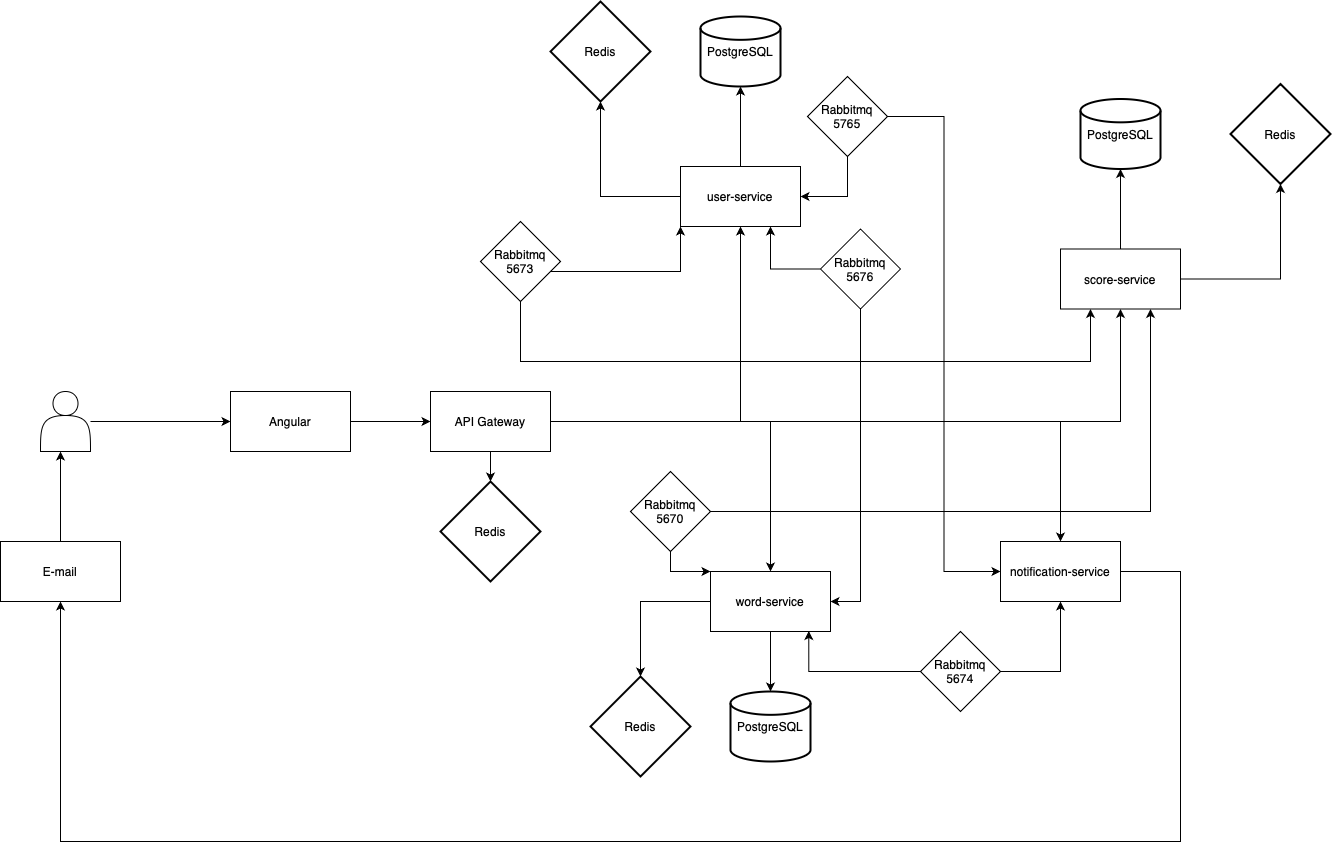

The diagram above was exported from draw.io. Its source (the exported page's mxGraphModel, read from the mxfile embedded in the PNG):
<mxGraphModel dx="1774" dy="2350" grid="1" gridSize="10" guides="1" tooltips="1" connect="1" arrows="1" fold="1" page="1" pageScale="1" pageWidth="827" pageHeight="1169" math="0" shadow="0">
  <root>
    <mxCell id="0" />
    <mxCell id="1" parent="0" />
    <mxCell id="bseXZLQlXA7UXcqvBOvF-27" style="edgeStyle=orthogonalEdgeStyle;rounded=0;orthogonalLoop=1;jettySize=auto;html=1;entryX=0;entryY=0.5;entryDx=0;entryDy=0;" edge="1" parent="1" source="bseXZLQlXA7UXcqvBOvF-2" target="bseXZLQlXA7UXcqvBOvF-3">
      <mxGeometry relative="1" as="geometry" />
    </mxCell>
    <mxCell id="bseXZLQlXA7UXcqvBOvF-2" value="Angular" style="rounded=0;whiteSpace=wrap;html=1;" vertex="1" parent="1">
      <mxGeometry x="250" y="330" width="120" height="60" as="geometry" />
    </mxCell>
    <mxCell id="bseXZLQlXA7UXcqvBOvF-28" style="edgeStyle=orthogonalEdgeStyle;rounded=0;orthogonalLoop=1;jettySize=auto;html=1;" edge="1" parent="1" source="bseXZLQlXA7UXcqvBOvF-3" target="bseXZLQlXA7UXcqvBOvF-7">
      <mxGeometry relative="1" as="geometry" />
    </mxCell>
    <mxCell id="bseXZLQlXA7UXcqvBOvF-29" style="edgeStyle=orthogonalEdgeStyle;rounded=0;orthogonalLoop=1;jettySize=auto;html=1;" edge="1" parent="1" source="bseXZLQlXA7UXcqvBOvF-3" target="bseXZLQlXA7UXcqvBOvF-8">
      <mxGeometry relative="1" as="geometry" />
    </mxCell>
    <mxCell id="bseXZLQlXA7UXcqvBOvF-30" style="edgeStyle=orthogonalEdgeStyle;rounded=0;orthogonalLoop=1;jettySize=auto;html=1;" edge="1" parent="1" source="bseXZLQlXA7UXcqvBOvF-3" target="bseXZLQlXA7UXcqvBOvF-10">
      <mxGeometry relative="1" as="geometry" />
    </mxCell>
    <mxCell id="bseXZLQlXA7UXcqvBOvF-31" style="edgeStyle=orthogonalEdgeStyle;rounded=0;orthogonalLoop=1;jettySize=auto;html=1;entryX=0.5;entryY=0;entryDx=0;entryDy=0;" edge="1" parent="1" source="bseXZLQlXA7UXcqvBOvF-3" target="bseXZLQlXA7UXcqvBOvF-9">
      <mxGeometry relative="1" as="geometry" />
    </mxCell>
    <mxCell id="bseXZLQlXA7UXcqvBOvF-37" value="" style="edgeStyle=orthogonalEdgeStyle;rounded=0;orthogonalLoop=1;jettySize=auto;html=1;" edge="1" parent="1" source="bseXZLQlXA7UXcqvBOvF-3" target="bseXZLQlXA7UXcqvBOvF-36">
      <mxGeometry relative="1" as="geometry" />
    </mxCell>
    <mxCell id="bseXZLQlXA7UXcqvBOvF-3" value="API Gateway" style="rounded=0;whiteSpace=wrap;html=1;" vertex="1" parent="1">
      <mxGeometry x="450" y="330" width="120" height="60" as="geometry" />
    </mxCell>
    <mxCell id="bseXZLQlXA7UXcqvBOvF-32" style="edgeStyle=orthogonalEdgeStyle;rounded=0;orthogonalLoop=1;jettySize=auto;html=1;entryX=0.5;entryY=1;entryDx=0;entryDy=0;entryPerimeter=0;" edge="1" parent="1" source="bseXZLQlXA7UXcqvBOvF-7" target="bseXZLQlXA7UXcqvBOvF-22">
      <mxGeometry relative="1" as="geometry">
        <mxPoint x="760" y="35" as="targetPoint" />
      </mxGeometry>
    </mxCell>
    <mxCell id="bseXZLQlXA7UXcqvBOvF-7" value="user-service" style="rounded=0;whiteSpace=wrap;html=1;" vertex="1" parent="1">
      <mxGeometry x="700" y="105" width="120" height="60" as="geometry" />
    </mxCell>
    <mxCell id="bseXZLQlXA7UXcqvBOvF-8" value="word-service" style="rounded=0;whiteSpace=wrap;html=1;" vertex="1" parent="1">
      <mxGeometry x="730" y="510" width="120" height="60" as="geometry" />
    </mxCell>
    <mxCell id="bseXZLQlXA7UXcqvBOvF-55" style="edgeStyle=orthogonalEdgeStyle;rounded=0;orthogonalLoop=1;jettySize=auto;html=1;exitX=1;exitY=0.5;exitDx=0;exitDy=0;" edge="1" parent="1" source="bseXZLQlXA7UXcqvBOvF-9">
      <mxGeometry relative="1" as="geometry">
        <mxPoint x="80" y="540" as="targetPoint" />
        <Array as="points">
          <mxPoint x="1200" y="510" />
          <mxPoint x="1200" y="780" />
          <mxPoint x="80" y="780" />
        </Array>
      </mxGeometry>
    </mxCell>
    <mxCell id="bseXZLQlXA7UXcqvBOvF-9" value="notification-service" style="rounded=0;whiteSpace=wrap;html=1;" vertex="1" parent="1">
      <mxGeometry x="1020" y="480" width="120" height="60" as="geometry" />
    </mxCell>
    <mxCell id="bseXZLQlXA7UXcqvBOvF-33" style="edgeStyle=orthogonalEdgeStyle;rounded=0;orthogonalLoop=1;jettySize=auto;html=1;" edge="1" parent="1" source="bseXZLQlXA7UXcqvBOvF-10" target="bseXZLQlXA7UXcqvBOvF-24">
      <mxGeometry relative="1" as="geometry" />
    </mxCell>
    <mxCell id="bseXZLQlXA7UXcqvBOvF-10" value="score-service" style="rounded=0;whiteSpace=wrap;html=1;" vertex="1" parent="1">
      <mxGeometry x="1080" y="187.5" width="120" height="60" as="geometry" />
    </mxCell>
    <mxCell id="bseXZLQlXA7UXcqvBOvF-46" style="edgeStyle=orthogonalEdgeStyle;rounded=0;orthogonalLoop=1;jettySize=auto;html=1;entryX=0.75;entryY=1;entryDx=0;entryDy=0;" edge="1" parent="1" source="bseXZLQlXA7UXcqvBOvF-16" target="bseXZLQlXA7UXcqvBOvF-7">
      <mxGeometry relative="1" as="geometry" />
    </mxCell>
    <mxCell id="bseXZLQlXA7UXcqvBOvF-47" style="edgeStyle=orthogonalEdgeStyle;rounded=0;orthogonalLoop=1;jettySize=auto;html=1;entryX=1;entryY=0.5;entryDx=0;entryDy=0;" edge="1" parent="1" source="bseXZLQlXA7UXcqvBOvF-16" target="bseXZLQlXA7UXcqvBOvF-8">
      <mxGeometry relative="1" as="geometry" />
    </mxCell>
    <mxCell id="bseXZLQlXA7UXcqvBOvF-16" value="Rabbitmq&lt;div&gt;5676&lt;/div&gt;" style="rhombus;whiteSpace=wrap;html=1;" vertex="1" parent="1">
      <mxGeometry x="840" y="167.5" width="80" height="80" as="geometry" />
    </mxCell>
    <mxCell id="bseXZLQlXA7UXcqvBOvF-44" style="edgeStyle=orthogonalEdgeStyle;rounded=0;orthogonalLoop=1;jettySize=auto;html=1;entryX=0;entryY=1;entryDx=0;entryDy=0;exitX=0.5;exitY=1;exitDx=0;exitDy=0;" edge="1" parent="1" source="bseXZLQlXA7UXcqvBOvF-17" target="bseXZLQlXA7UXcqvBOvF-7">
      <mxGeometry relative="1" as="geometry">
        <Array as="points">
          <mxPoint x="700" y="210" />
        </Array>
      </mxGeometry>
    </mxCell>
    <mxCell id="bseXZLQlXA7UXcqvBOvF-45" style="edgeStyle=orthogonalEdgeStyle;rounded=0;orthogonalLoop=1;jettySize=auto;html=1;entryX=0.25;entryY=1;entryDx=0;entryDy=0;" edge="1" parent="1" source="bseXZLQlXA7UXcqvBOvF-17" target="bseXZLQlXA7UXcqvBOvF-10">
      <mxGeometry relative="1" as="geometry">
        <Array as="points">
          <mxPoint x="540" y="300" />
          <mxPoint x="1110" y="300" />
        </Array>
      </mxGeometry>
    </mxCell>
    <mxCell id="bseXZLQlXA7UXcqvBOvF-17" value="Rabbitmq&lt;div&gt;5673&lt;/div&gt;" style="rhombus;whiteSpace=wrap;html=1;" vertex="1" parent="1">
      <mxGeometry x="500" y="160" width="80" height="80" as="geometry" />
    </mxCell>
    <mxCell id="bseXZLQlXA7UXcqvBOvF-42" style="edgeStyle=orthogonalEdgeStyle;rounded=0;orthogonalLoop=1;jettySize=auto;html=1;entryX=1;entryY=0.5;entryDx=0;entryDy=0;exitX=0.5;exitY=1;exitDx=0;exitDy=0;" edge="1" parent="1" source="bseXZLQlXA7UXcqvBOvF-18" target="bseXZLQlXA7UXcqvBOvF-7">
      <mxGeometry relative="1" as="geometry" />
    </mxCell>
    <mxCell id="bseXZLQlXA7UXcqvBOvF-43" style="edgeStyle=orthogonalEdgeStyle;rounded=0;orthogonalLoop=1;jettySize=auto;html=1;entryX=0;entryY=0.5;entryDx=0;entryDy=0;" edge="1" parent="1" source="bseXZLQlXA7UXcqvBOvF-18" target="bseXZLQlXA7UXcqvBOvF-9">
      <mxGeometry relative="1" as="geometry" />
    </mxCell>
    <mxCell id="bseXZLQlXA7UXcqvBOvF-18" value="Rabbitmq&lt;div&gt;5765&lt;/div&gt;" style="rhombus;whiteSpace=wrap;html=1;" vertex="1" parent="1">
      <mxGeometry x="827" y="15" width="80" height="80" as="geometry" />
    </mxCell>
    <mxCell id="bseXZLQlXA7UXcqvBOvF-26" style="edgeStyle=orthogonalEdgeStyle;rounded=0;orthogonalLoop=1;jettySize=auto;html=1;entryX=0;entryY=0.5;entryDx=0;entryDy=0;" edge="1" parent="1" source="bseXZLQlXA7UXcqvBOvF-20" target="bseXZLQlXA7UXcqvBOvF-2">
      <mxGeometry relative="1" as="geometry" />
    </mxCell>
    <mxCell id="bseXZLQlXA7UXcqvBOvF-20" value="" style="shape=actor;whiteSpace=wrap;html=1;" vertex="1" parent="1">
      <mxGeometry x="60" y="330" width="50" height="60" as="geometry" />
    </mxCell>
    <mxCell id="bseXZLQlXA7UXcqvBOvF-22" value="PostgreSQL" style="strokeWidth=2;html=1;shape=mxgraph.flowchart.database;whiteSpace=wrap;" vertex="1" parent="1">
      <mxGeometry x="720" y="-45" width="80" height="70" as="geometry" />
    </mxCell>
    <mxCell id="bseXZLQlXA7UXcqvBOvF-23" value="PostgreSQL" style="strokeWidth=2;html=1;shape=mxgraph.flowchart.database;whiteSpace=wrap;" vertex="1" parent="1">
      <mxGeometry x="750" y="630" width="80" height="70" as="geometry" />
    </mxCell>
    <mxCell id="bseXZLQlXA7UXcqvBOvF-24" value="PostgreSQL" style="strokeWidth=2;html=1;shape=mxgraph.flowchart.database;whiteSpace=wrap;" vertex="1" parent="1">
      <mxGeometry x="1100" y="37.5" width="80" height="70" as="geometry" />
    </mxCell>
    <mxCell id="bseXZLQlXA7UXcqvBOvF-25" value="Redis" style="strokeWidth=2;html=1;shape=mxgraph.flowchart.decision;whiteSpace=wrap;" vertex="1" parent="1">
      <mxGeometry x="610" y="615" width="100" height="100" as="geometry" />
    </mxCell>
    <mxCell id="bseXZLQlXA7UXcqvBOvF-34" style="edgeStyle=orthogonalEdgeStyle;rounded=0;orthogonalLoop=1;jettySize=auto;html=1;entryX=0.5;entryY=0;entryDx=0;entryDy=0;entryPerimeter=0;" edge="1" parent="1" source="bseXZLQlXA7UXcqvBOvF-8" target="bseXZLQlXA7UXcqvBOvF-23">
      <mxGeometry relative="1" as="geometry" />
    </mxCell>
    <mxCell id="bseXZLQlXA7UXcqvBOvF-35" value="Redis" style="strokeWidth=2;html=1;shape=mxgraph.flowchart.decision;whiteSpace=wrap;" vertex="1" parent="1">
      <mxGeometry x="570" y="-60" width="100" height="100" as="geometry" />
    </mxCell>
    <mxCell id="bseXZLQlXA7UXcqvBOvF-36" value="Redis" style="strokeWidth=2;html=1;shape=mxgraph.flowchart.decision;whiteSpace=wrap;" vertex="1" parent="1">
      <mxGeometry x="460" y="420" width="100" height="100" as="geometry" />
    </mxCell>
    <mxCell id="bseXZLQlXA7UXcqvBOvF-38" value="Redis" style="strokeWidth=2;html=1;shape=mxgraph.flowchart.decision;whiteSpace=wrap;" vertex="1" parent="1">
      <mxGeometry x="1250" y="22.5" width="100" height="100" as="geometry" />
    </mxCell>
    <mxCell id="bseXZLQlXA7UXcqvBOvF-39" style="edgeStyle=orthogonalEdgeStyle;rounded=0;orthogonalLoop=1;jettySize=auto;html=1;entryX=0.5;entryY=1;entryDx=0;entryDy=0;entryPerimeter=0;" edge="1" parent="1" source="bseXZLQlXA7UXcqvBOvF-10" target="bseXZLQlXA7UXcqvBOvF-38">
      <mxGeometry relative="1" as="geometry" />
    </mxCell>
    <mxCell id="bseXZLQlXA7UXcqvBOvF-40" style="edgeStyle=orthogonalEdgeStyle;rounded=0;orthogonalLoop=1;jettySize=auto;html=1;entryX=0.5;entryY=1;entryDx=0;entryDy=0;entryPerimeter=0;" edge="1" parent="1" source="bseXZLQlXA7UXcqvBOvF-7" target="bseXZLQlXA7UXcqvBOvF-35">
      <mxGeometry relative="1" as="geometry" />
    </mxCell>
    <mxCell id="bseXZLQlXA7UXcqvBOvF-41" style="edgeStyle=orthogonalEdgeStyle;rounded=0;orthogonalLoop=1;jettySize=auto;html=1;exitX=0;exitY=0.5;exitDx=0;exitDy=0;entryX=0.5;entryY=0;entryDx=0;entryDy=0;entryPerimeter=0;" edge="1" parent="1" source="bseXZLQlXA7UXcqvBOvF-8" target="bseXZLQlXA7UXcqvBOvF-25">
      <mxGeometry relative="1" as="geometry" />
    </mxCell>
    <mxCell id="bseXZLQlXA7UXcqvBOvF-50" style="edgeStyle=orthogonalEdgeStyle;rounded=0;orthogonalLoop=1;jettySize=auto;html=1;entryX=0.5;entryY=1;entryDx=0;entryDy=0;exitX=1;exitY=0.5;exitDx=0;exitDy=0;" edge="1" parent="1" source="bseXZLQlXA7UXcqvBOvF-48" target="bseXZLQlXA7UXcqvBOvF-9">
      <mxGeometry relative="1" as="geometry" />
    </mxCell>
    <mxCell id="bseXZLQlXA7UXcqvBOvF-48" value="Rabbitmq&lt;div&gt;5674&lt;/div&gt;" style="rhombus;whiteSpace=wrap;html=1;" vertex="1" parent="1">
      <mxGeometry x="940" y="570" width="80" height="80" as="geometry" />
    </mxCell>
    <mxCell id="bseXZLQlXA7UXcqvBOvF-49" style="edgeStyle=orthogonalEdgeStyle;rounded=0;orthogonalLoop=1;jettySize=auto;html=1;entryX=0.819;entryY=0.992;entryDx=0;entryDy=0;entryPerimeter=0;" edge="1" parent="1" source="bseXZLQlXA7UXcqvBOvF-48" target="bseXZLQlXA7UXcqvBOvF-8">
      <mxGeometry relative="1" as="geometry" />
    </mxCell>
    <mxCell id="bseXZLQlXA7UXcqvBOvF-52" style="edgeStyle=orthogonalEdgeStyle;rounded=0;orthogonalLoop=1;jettySize=auto;html=1;entryX=0;entryY=0;entryDx=0;entryDy=0;" edge="1" parent="1" source="bseXZLQlXA7UXcqvBOvF-51" target="bseXZLQlXA7UXcqvBOvF-8">
      <mxGeometry relative="1" as="geometry" />
    </mxCell>
    <mxCell id="bseXZLQlXA7UXcqvBOvF-53" style="edgeStyle=orthogonalEdgeStyle;rounded=0;orthogonalLoop=1;jettySize=auto;html=1;entryX=0.75;entryY=1;entryDx=0;entryDy=0;" edge="1" parent="1" source="bseXZLQlXA7UXcqvBOvF-51" target="bseXZLQlXA7UXcqvBOvF-10">
      <mxGeometry relative="1" as="geometry" />
    </mxCell>
    <mxCell id="bseXZLQlXA7UXcqvBOvF-51" value="Rabbitmq&lt;div&gt;5670&lt;/div&gt;" style="rhombus;whiteSpace=wrap;html=1;" vertex="1" parent="1">
      <mxGeometry x="650" y="410" width="80" height="80" as="geometry" />
    </mxCell>
    <mxCell id="bseXZLQlXA7UXcqvBOvF-56" value="E-mail" style="rounded=0;whiteSpace=wrap;html=1;" vertex="1" parent="1">
      <mxGeometry x="20" y="480" width="120" height="60" as="geometry" />
    </mxCell>
    <mxCell id="bseXZLQlXA7UXcqvBOvF-57" style="edgeStyle=orthogonalEdgeStyle;rounded=0;orthogonalLoop=1;jettySize=auto;html=1;entryX=0.4;entryY=1;entryDx=0;entryDy=0;entryPerimeter=0;" edge="1" parent="1" source="bseXZLQlXA7UXcqvBOvF-56" target="bseXZLQlXA7UXcqvBOvF-20">
      <mxGeometry relative="1" as="geometry" />
    </mxCell>
  </root>
</mxGraphModel>